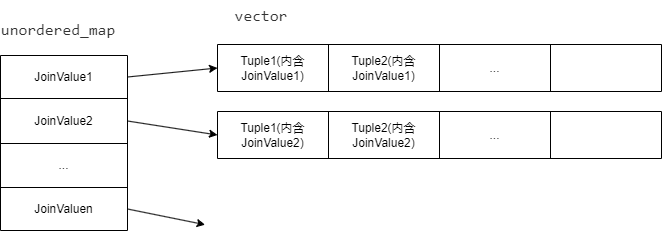

The diagram above was exported from draw.io. Its source (the exported page's mxGraphModel, read from the mxfile embedded in the PNG):
<mxGraphModel dx="1038" dy="575" grid="0" gridSize="10" guides="1" tooltips="1" connect="1" arrows="1" fold="1" page="0" pageScale="1" pageWidth="827" pageHeight="1169" math="0" shadow="0">
  <root>
    <mxCell id="0" />
    <mxCell id="1" parent="0" />
    <mxCell id="c759klPaN4mqkJNP6SvL-1" value="" style="shape=table;startSize=0;container=1;collapsible=0;childLayout=tableLayout;" vertex="1" parent="1">
      <mxGeometry x="159" y="180" width="127" height="175" as="geometry" />
    </mxCell>
    <mxCell id="c759klPaN4mqkJNP6SvL-2" value="" style="shape=tableRow;horizontal=0;startSize=0;swimlaneHead=0;swimlaneBody=0;top=0;left=0;bottom=0;right=0;collapsible=0;dropTarget=0;fillColor=none;points=[[0,0.5],[1,0.5]];portConstraint=eastwest;" vertex="1" parent="c759klPaN4mqkJNP6SvL-1">
      <mxGeometry width="127" height="43" as="geometry" />
    </mxCell>
    <mxCell id="c759klPaN4mqkJNP6SvL-3" value="JoinValue1" style="shape=partialRectangle;html=1;whiteSpace=wrap;connectable=0;overflow=hidden;fillColor=none;top=0;left=0;bottom=0;right=0;pointerEvents=1;" vertex="1" parent="c759klPaN4mqkJNP6SvL-2">
      <mxGeometry width="127" height="43" as="geometry">
        <mxRectangle width="127" height="43" as="alternateBounds" />
      </mxGeometry>
    </mxCell>
    <mxCell id="c759klPaN4mqkJNP6SvL-4" value="" style="shape=tableRow;horizontal=0;startSize=0;swimlaneHead=0;swimlaneBody=0;top=0;left=0;bottom=0;right=0;collapsible=0;dropTarget=0;fillColor=none;points=[[0,0.5],[1,0.5]];portConstraint=eastwest;" vertex="1" parent="c759klPaN4mqkJNP6SvL-1">
      <mxGeometry y="43" width="127" height="45" as="geometry" />
    </mxCell>
    <mxCell id="c759klPaN4mqkJNP6SvL-5" value="JoinValue2" style="shape=partialRectangle;html=1;whiteSpace=wrap;connectable=0;overflow=hidden;fillColor=none;top=0;left=0;bottom=0;right=0;pointerEvents=1;" vertex="1" parent="c759klPaN4mqkJNP6SvL-4">
      <mxGeometry width="127" height="45" as="geometry">
        <mxRectangle width="127" height="45" as="alternateBounds" />
      </mxGeometry>
    </mxCell>
    <mxCell id="c759klPaN4mqkJNP6SvL-6" value="" style="shape=tableRow;horizontal=0;startSize=0;swimlaneHead=0;swimlaneBody=0;top=0;left=0;bottom=0;right=0;collapsible=0;dropTarget=0;fillColor=none;points=[[0,0.5],[1,0.5]];portConstraint=eastwest;" vertex="1" parent="c759klPaN4mqkJNP6SvL-1">
      <mxGeometry y="88" width="127" height="44" as="geometry" />
    </mxCell>
    <mxCell id="c759klPaN4mqkJNP6SvL-7" value="..." style="shape=partialRectangle;html=1;whiteSpace=wrap;connectable=0;overflow=hidden;fillColor=none;top=0;left=0;bottom=0;right=0;pointerEvents=1;" vertex="1" parent="c759klPaN4mqkJNP6SvL-6">
      <mxGeometry width="127" height="44" as="geometry">
        <mxRectangle width="127" height="44" as="alternateBounds" />
      </mxGeometry>
    </mxCell>
    <mxCell id="c759klPaN4mqkJNP6SvL-8" value="" style="shape=tableRow;horizontal=0;startSize=0;swimlaneHead=0;swimlaneBody=0;top=0;left=0;bottom=0;right=0;collapsible=0;dropTarget=0;fillColor=none;points=[[0,0.5],[1,0.5]];portConstraint=eastwest;" vertex="1" parent="c759klPaN4mqkJNP6SvL-1">
      <mxGeometry y="132" width="127" height="43" as="geometry" />
    </mxCell>
    <mxCell id="c759klPaN4mqkJNP6SvL-9" value="JoinValuen" style="shape=partialRectangle;html=1;whiteSpace=wrap;connectable=0;overflow=hidden;fillColor=none;top=0;left=0;bottom=0;right=0;pointerEvents=1;" vertex="1" parent="c759klPaN4mqkJNP6SvL-8">
      <mxGeometry width="127" height="43" as="geometry">
        <mxRectangle width="127" height="43" as="alternateBounds" />
      </mxGeometry>
    </mxCell>
    <mxCell id="c759klPaN4mqkJNP6SvL-10" value="&lt;span style=&quot;color: rgb(51, 51, 51); font-family: &amp;quot;JetBrains Mono&amp;quot;, Menlo, Consolas; font-size: 16px; orphans: 4; text-align: start; word-spacing: 0.8px;&quot;&gt;unordered_map&lt;/span&gt;" style="text;html=1;strokeColor=none;fillColor=none;align=center;verticalAlign=middle;whiteSpace=wrap;rounded=0;" vertex="1" parent="1">
      <mxGeometry x="176" y="139" width="82" height="30" as="geometry" />
    </mxCell>
    <mxCell id="c759klPaN4mqkJNP6SvL-11" value="" style="shape=table;startSize=0;container=1;collapsible=0;childLayout=tableLayout;" vertex="1" parent="1">
      <mxGeometry x="376" y="169" width="444" height="47" as="geometry" />
    </mxCell>
    <mxCell id="c759klPaN4mqkJNP6SvL-12" value="" style="shape=tableRow;horizontal=0;startSize=0;swimlaneHead=0;swimlaneBody=0;top=0;left=0;bottom=0;right=0;collapsible=0;dropTarget=0;fillColor=none;points=[[0,0.5],[1,0.5]];portConstraint=eastwest;" vertex="1" parent="c759klPaN4mqkJNP6SvL-11">
      <mxGeometry width="444" height="47" as="geometry" />
    </mxCell>
    <mxCell id="c759klPaN4mqkJNP6SvL-13" value="Tuple1(内含JoinValue1)" style="shape=partialRectangle;html=1;whiteSpace=wrap;connectable=0;overflow=hidden;fillColor=none;top=0;left=0;bottom=0;right=0;pointerEvents=1;" vertex="1" parent="c759klPaN4mqkJNP6SvL-12">
      <mxGeometry width="111" height="47" as="geometry">
        <mxRectangle width="111" height="47" as="alternateBounds" />
      </mxGeometry>
    </mxCell>
    <mxCell id="c759klPaN4mqkJNP6SvL-14" value="Tuple2(内含JoinValue1)" style="shape=partialRectangle;html=1;whiteSpace=wrap;connectable=0;overflow=hidden;fillColor=none;top=0;left=0;bottom=0;right=0;pointerEvents=1;" vertex="1" parent="c759klPaN4mqkJNP6SvL-12">
      <mxGeometry x="111" width="111" height="47" as="geometry">
        <mxRectangle width="111" height="47" as="alternateBounds" />
      </mxGeometry>
    </mxCell>
    <mxCell id="c759klPaN4mqkJNP6SvL-15" value="..." style="shape=partialRectangle;html=1;whiteSpace=wrap;connectable=0;overflow=hidden;fillColor=none;top=0;left=0;bottom=0;right=0;pointerEvents=1;" vertex="1" parent="c759klPaN4mqkJNP6SvL-12">
      <mxGeometry x="222" width="111" height="47" as="geometry">
        <mxRectangle width="111" height="47" as="alternateBounds" />
      </mxGeometry>
    </mxCell>
    <mxCell id="c759klPaN4mqkJNP6SvL-16" value="" style="shape=partialRectangle;html=1;whiteSpace=wrap;connectable=0;overflow=hidden;fillColor=none;top=0;left=0;bottom=0;right=0;pointerEvents=1;" vertex="1" parent="c759klPaN4mqkJNP6SvL-12">
      <mxGeometry x="333" width="111" height="47" as="geometry">
        <mxRectangle width="111" height="47" as="alternateBounds" />
      </mxGeometry>
    </mxCell>
    <mxCell id="c759klPaN4mqkJNP6SvL-17" value="&lt;span style=&quot;color: rgb(51, 51, 51); font-family: &amp;quot;JetBrains Mono&amp;quot;, Menlo, Consolas; font-size: 16px; orphans: 4; text-align: start; word-spacing: 0.8px;&quot;&gt;vector&lt;/span&gt;" style="text;html=1;strokeColor=none;fillColor=none;align=center;verticalAlign=middle;whiteSpace=wrap;rounded=0;" vertex="1" parent="1">
      <mxGeometry x="379" y="125" width="82" height="30" as="geometry" />
    </mxCell>
    <mxCell id="c759klPaN4mqkJNP6SvL-18" value="" style="shape=table;startSize=0;container=1;collapsible=0;childLayout=tableLayout;" vertex="1" parent="1">
      <mxGeometry x="376" y="236" width="444" height="47" as="geometry" />
    </mxCell>
    <mxCell id="c759klPaN4mqkJNP6SvL-19" value="" style="shape=tableRow;horizontal=0;startSize=0;swimlaneHead=0;swimlaneBody=0;top=0;left=0;bottom=0;right=0;collapsible=0;dropTarget=0;fillColor=none;points=[[0,0.5],[1,0.5]];portConstraint=eastwest;" vertex="1" parent="c759klPaN4mqkJNP6SvL-18">
      <mxGeometry width="444" height="47" as="geometry" />
    </mxCell>
    <mxCell id="c759klPaN4mqkJNP6SvL-20" value="Tuple1(内含JoinValue2)" style="shape=partialRectangle;html=1;whiteSpace=wrap;connectable=0;overflow=hidden;fillColor=none;top=0;left=0;bottom=0;right=0;pointerEvents=1;" vertex="1" parent="c759klPaN4mqkJNP6SvL-19">
      <mxGeometry width="111" height="47" as="geometry">
        <mxRectangle width="111" height="47" as="alternateBounds" />
      </mxGeometry>
    </mxCell>
    <mxCell id="c759klPaN4mqkJNP6SvL-21" value="Tuple2(内含JoinValue2)" style="shape=partialRectangle;html=1;whiteSpace=wrap;connectable=0;overflow=hidden;fillColor=none;top=0;left=0;bottom=0;right=0;pointerEvents=1;" vertex="1" parent="c759klPaN4mqkJNP6SvL-19">
      <mxGeometry x="111" width="111" height="47" as="geometry">
        <mxRectangle width="111" height="47" as="alternateBounds" />
      </mxGeometry>
    </mxCell>
    <mxCell id="c759klPaN4mqkJNP6SvL-22" value="..." style="shape=partialRectangle;html=1;whiteSpace=wrap;connectable=0;overflow=hidden;fillColor=none;top=0;left=0;bottom=0;right=0;pointerEvents=1;" vertex="1" parent="c759klPaN4mqkJNP6SvL-19">
      <mxGeometry x="222" width="111" height="47" as="geometry">
        <mxRectangle width="111" height="47" as="alternateBounds" />
      </mxGeometry>
    </mxCell>
    <mxCell id="c759klPaN4mqkJNP6SvL-23" value="" style="shape=partialRectangle;html=1;whiteSpace=wrap;connectable=0;overflow=hidden;fillColor=none;top=0;left=0;bottom=0;right=0;pointerEvents=1;" vertex="1" parent="c759klPaN4mqkJNP6SvL-19">
      <mxGeometry x="333" width="111" height="47" as="geometry">
        <mxRectangle width="111" height="47" as="alternateBounds" />
      </mxGeometry>
    </mxCell>
    <mxCell id="c759klPaN4mqkJNP6SvL-24" style="rounded=0;orthogonalLoop=1;jettySize=auto;html=1;exitX=1;exitY=0.5;exitDx=0;exitDy=0;entryX=0;entryY=0.5;entryDx=0;entryDy=0;" edge="1" parent="1" source="c759klPaN4mqkJNP6SvL-2" target="c759klPaN4mqkJNP6SvL-12">
      <mxGeometry relative="1" as="geometry" />
    </mxCell>
    <mxCell id="c759klPaN4mqkJNP6SvL-25" style="edgeStyle=none;rounded=0;orthogonalLoop=1;jettySize=auto;html=1;exitX=1;exitY=0.5;exitDx=0;exitDy=0;entryX=0;entryY=0.5;entryDx=0;entryDy=0;" edge="1" parent="1" source="c759klPaN4mqkJNP6SvL-4" target="c759klPaN4mqkJNP6SvL-19">
      <mxGeometry relative="1" as="geometry" />
    </mxCell>
    <mxCell id="c759klPaN4mqkJNP6SvL-26" style="edgeStyle=none;rounded=0;orthogonalLoop=1;jettySize=auto;html=1;exitX=1;exitY=0.5;exitDx=0;exitDy=0;" edge="1" parent="1" source="c759klPaN4mqkJNP6SvL-8">
      <mxGeometry relative="1" as="geometry">
        <mxPoint x="363.5999755859375" y="349.20001220703125" as="targetPoint" />
      </mxGeometry>
    </mxCell>
  </root>
</mxGraphModel>